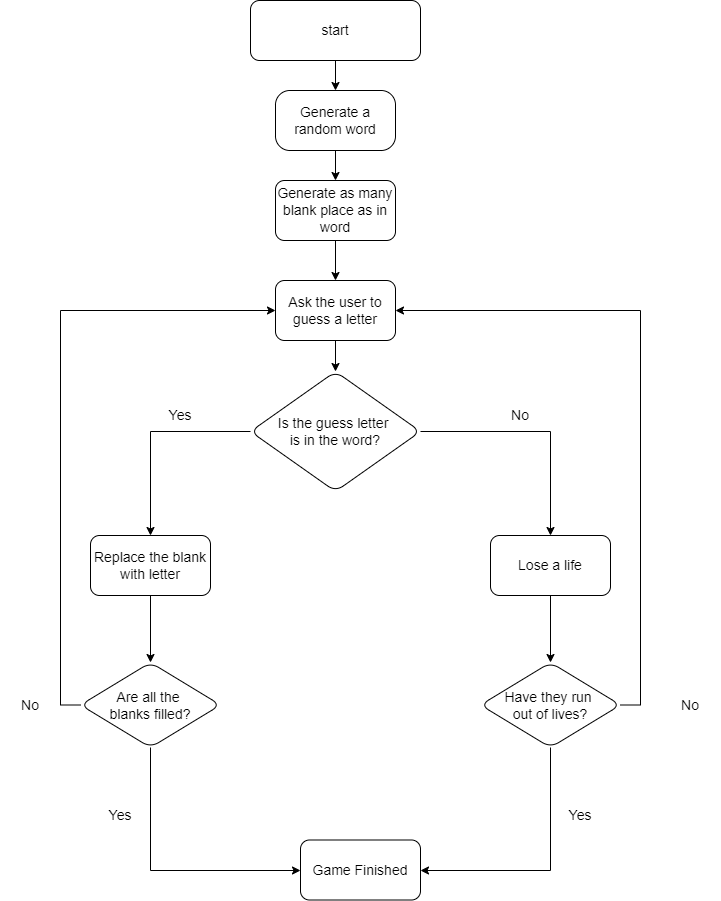

The diagram above was exported from draw.io. Its source (the exported page's mxGraphModel, read from the mxfile embedded in the PNG):
<mxGraphModel dx="782" dy="475" grid="1" gridSize="10" guides="1" tooltips="1" connect="1" arrows="1" fold="1" page="1" pageScale="1" pageWidth="827" pageHeight="1169" math="0" shadow="0">
  <root>
    <mxCell id="0" />
    <mxCell id="1" parent="0" />
    <mxCell id="9acJv4srjzj3TSnCQetw-2" value="start" style="rounded=1;whiteSpace=wrap;html=1;" parent="1" vertex="1">
      <mxGeometry x="270" y="20" width="170" height="60" as="geometry" />
    </mxCell>
    <mxCell id="9acJv4srjzj3TSnCQetw-3" value="Generate a random word" style="rounded=1;whiteSpace=wrap;html=1;arcSize=24;" parent="1" vertex="1">
      <mxGeometry x="295" y="110" width="120" height="60" as="geometry" />
    </mxCell>
    <mxCell id="9acJv4srjzj3TSnCQetw-8" value="" style="edgeStyle=orthogonalEdgeStyle;rounded=0;orthogonalLoop=1;jettySize=auto;html=1;" parent="1" source="9acJv4srjzj3TSnCQetw-4" target="9acJv4srjzj3TSnCQetw-7" edge="1">
      <mxGeometry relative="1" as="geometry" />
    </mxCell>
    <mxCell id="9acJv4srjzj3TSnCQetw-4" value="Generate as many blank place as in word" style="rounded=1;whiteSpace=wrap;html=1;" parent="1" vertex="1">
      <mxGeometry x="295" y="200" width="120" height="60" as="geometry" />
    </mxCell>
    <mxCell id="9acJv4srjzj3TSnCQetw-5" value="" style="endArrow=classic;html=1;rounded=0;entryX=0.5;entryY=0;entryDx=0;entryDy=0;exitX=0.5;exitY=1;exitDx=0;exitDy=0;" parent="1" source="9acJv4srjzj3TSnCQetw-2" target="9acJv4srjzj3TSnCQetw-3" edge="1">
      <mxGeometry width="50" height="50" relative="1" as="geometry">
        <mxPoint x="380" y="250" as="sourcePoint" />
        <mxPoint x="430" y="200" as="targetPoint" />
      </mxGeometry>
    </mxCell>
    <mxCell id="9acJv4srjzj3TSnCQetw-6" value="" style="endArrow=classic;html=1;rounded=0;entryX=0.5;entryY=0;entryDx=0;entryDy=0;exitX=0.5;exitY=1;exitDx=0;exitDy=0;" parent="1" source="9acJv4srjzj3TSnCQetw-3" target="9acJv4srjzj3TSnCQetw-4" edge="1">
      <mxGeometry width="50" height="50" relative="1" as="geometry">
        <mxPoint x="365" y="90" as="sourcePoint" />
        <mxPoint x="365" y="120" as="targetPoint" />
      </mxGeometry>
    </mxCell>
    <mxCell id="9acJv4srjzj3TSnCQetw-10" value="" style="edgeStyle=orthogonalEdgeStyle;rounded=0;orthogonalLoop=1;jettySize=auto;html=1;" parent="1" source="9acJv4srjzj3TSnCQetw-7" target="9acJv4srjzj3TSnCQetw-9" edge="1">
      <mxGeometry relative="1" as="geometry" />
    </mxCell>
    <mxCell id="9acJv4srjzj3TSnCQetw-7" value="Ask the user to guess a letter" style="whiteSpace=wrap;html=1;rounded=1;" parent="1" vertex="1">
      <mxGeometry x="295" y="300" width="120" height="60" as="geometry" />
    </mxCell>
    <mxCell id="9acJv4srjzj3TSnCQetw-12" value="" style="edgeStyle=orthogonalEdgeStyle;rounded=0;orthogonalLoop=1;jettySize=auto;html=1;" parent="1" source="9acJv4srjzj3TSnCQetw-9" target="9acJv4srjzj3TSnCQetw-11" edge="1">
      <mxGeometry relative="1" as="geometry" />
    </mxCell>
    <mxCell id="9acJv4srjzj3TSnCQetw-9" value="Is the guess letter &lt;br&gt;is in the word?" style="rhombus;whiteSpace=wrap;html=1;rounded=1;" parent="1" vertex="1">
      <mxGeometry x="270" y="391" width="170" height="120" as="geometry" />
    </mxCell>
    <mxCell id="9acJv4srjzj3TSnCQetw-19" value="" style="edgeStyle=orthogonalEdgeStyle;rounded=0;orthogonalLoop=1;jettySize=auto;html=1;" parent="1" source="9acJv4srjzj3TSnCQetw-11" target="9acJv4srjzj3TSnCQetw-18" edge="1">
      <mxGeometry relative="1" as="geometry" />
    </mxCell>
    <mxCell id="9acJv4srjzj3TSnCQetw-11" value="Lose a life" style="rounded=1;whiteSpace=wrap;html=1;" parent="1" vertex="1">
      <mxGeometry x="510" y="555" width="120" height="60" as="geometry" />
    </mxCell>
    <mxCell id="9acJv4srjzj3TSnCQetw-14" style="edgeStyle=orthogonalEdgeStyle;rounded=0;orthogonalLoop=1;jettySize=auto;html=1;exitX=0;exitY=0.5;exitDx=0;exitDy=0;" parent="1" source="9acJv4srjzj3TSnCQetw-9" target="9acJv4srjzj3TSnCQetw-13" edge="1">
      <mxGeometry relative="1" as="geometry">
        <mxPoint x="170" y="400" as="sourcePoint" />
        <Array as="points" />
      </mxGeometry>
    </mxCell>
    <mxCell id="9acJv4srjzj3TSnCQetw-21" style="edgeStyle=orthogonalEdgeStyle;rounded=0;orthogonalLoop=1;jettySize=auto;html=1;exitX=0.5;exitY=1;exitDx=0;exitDy=0;entryX=0.5;entryY=0;entryDx=0;entryDy=0;" parent="1" source="9acJv4srjzj3TSnCQetw-13" target="9acJv4srjzj3TSnCQetw-20" edge="1">
      <mxGeometry relative="1" as="geometry" />
    </mxCell>
    <mxCell id="9acJv4srjzj3TSnCQetw-13" value="Replace the blank with letter" style="rounded=1;whiteSpace=wrap;html=1;" parent="1" vertex="1">
      <mxGeometry x="110" y="555" width="120" height="60" as="geometry" />
    </mxCell>
    <mxCell id="9acJv4srjzj3TSnCQetw-15" value="No" style="text;html=1;strokeColor=none;fillColor=none;align=center;verticalAlign=middle;whiteSpace=wrap;rounded=0;" parent="1" vertex="1">
      <mxGeometry x="510" y="420" width="60" height="30" as="geometry" />
    </mxCell>
    <mxCell id="9acJv4srjzj3TSnCQetw-16" value="Yes" style="text;html=1;strokeColor=none;fillColor=none;align=center;verticalAlign=middle;whiteSpace=wrap;rounded=0;" parent="1" vertex="1">
      <mxGeometry x="170" y="420" width="60" height="30" as="geometry" />
    </mxCell>
    <mxCell id="9acJv4srjzj3TSnCQetw-24" style="edgeStyle=orthogonalEdgeStyle;rounded=0;orthogonalLoop=1;jettySize=auto;html=1;exitX=0.5;exitY=1;exitDx=0;exitDy=0;" parent="1" source="9acJv4srjzj3TSnCQetw-18" target="9acJv4srjzj3TSnCQetw-22" edge="1">
      <mxGeometry relative="1" as="geometry">
        <Array as="points">
          <mxPoint x="570" y="890" />
        </Array>
      </mxGeometry>
    </mxCell>
    <mxCell id="9acJv4srjzj3TSnCQetw-33" style="edgeStyle=orthogonalEdgeStyle;rounded=0;orthogonalLoop=1;jettySize=auto;html=1;exitX=1;exitY=0.5;exitDx=0;exitDy=0;entryX=1;entryY=0.5;entryDx=0;entryDy=0;" parent="1" source="9acJv4srjzj3TSnCQetw-18" target="9acJv4srjzj3TSnCQetw-7" edge="1">
      <mxGeometry relative="1" as="geometry" />
    </mxCell>
    <mxCell id="9acJv4srjzj3TSnCQetw-18" value="Have they run &lt;br&gt;out of lives?" style="rhombus;whiteSpace=wrap;html=1;rounded=1;" parent="1" vertex="1">
      <mxGeometry x="500" y="682" width="140" height="85" as="geometry" />
    </mxCell>
    <mxCell id="9acJv4srjzj3TSnCQetw-23" value="" style="edgeStyle=orthogonalEdgeStyle;rounded=0;orthogonalLoop=1;jettySize=auto;html=1;" parent="1" source="9acJv4srjzj3TSnCQetw-20" target="9acJv4srjzj3TSnCQetw-22" edge="1">
      <mxGeometry relative="1" as="geometry">
        <Array as="points">
          <mxPoint x="170" y="890" />
        </Array>
      </mxGeometry>
    </mxCell>
    <mxCell id="9acJv4srjzj3TSnCQetw-30" style="edgeStyle=orthogonalEdgeStyle;rounded=0;orthogonalLoop=1;jettySize=auto;html=1;exitX=0;exitY=0.5;exitDx=0;exitDy=0;entryX=0;entryY=0.5;entryDx=0;entryDy=0;" parent="1" source="9acJv4srjzj3TSnCQetw-20" target="9acJv4srjzj3TSnCQetw-7" edge="1">
      <mxGeometry relative="1" as="geometry" />
    </mxCell>
    <mxCell id="9acJv4srjzj3TSnCQetw-20" value="Are all the &lt;br&gt;blanks filled?" style="rhombus;whiteSpace=wrap;html=1;rounded=1;" parent="1" vertex="1">
      <mxGeometry x="100" y="682" width="140" height="85" as="geometry" />
    </mxCell>
    <mxCell id="9acJv4srjzj3TSnCQetw-22" value="Game Finished" style="whiteSpace=wrap;html=1;rounded=1;" parent="1" vertex="1">
      <mxGeometry x="320" y="859.5" width="120" height="60" as="geometry" />
    </mxCell>
    <mxCell id="9acJv4srjzj3TSnCQetw-25" value="Yes" style="text;html=1;strokeColor=none;fillColor=none;align=center;verticalAlign=middle;whiteSpace=wrap;rounded=0;" parent="1" vertex="1">
      <mxGeometry x="110" y="820" width="60" height="30" as="geometry" />
    </mxCell>
    <mxCell id="9acJv4srjzj3TSnCQetw-26" value="No" style="text;html=1;strokeColor=none;fillColor=none;align=center;verticalAlign=middle;whiteSpace=wrap;rounded=0;" parent="1" vertex="1">
      <mxGeometry x="20" y="709.5" width="60" height="30" as="geometry" />
    </mxCell>
    <mxCell id="9acJv4srjzj3TSnCQetw-27" value="No" style="text;html=1;strokeColor=none;fillColor=none;align=center;verticalAlign=middle;whiteSpace=wrap;rounded=0;" parent="1" vertex="1">
      <mxGeometry x="680" y="709.5" width="60" height="30" as="geometry" />
    </mxCell>
    <mxCell id="9acJv4srjzj3TSnCQetw-28" value="Yes" style="text;html=1;strokeColor=none;fillColor=none;align=center;verticalAlign=middle;whiteSpace=wrap;rounded=0;" parent="1" vertex="1">
      <mxGeometry x="570" y="820" width="60" height="30" as="geometry" />
    </mxCell>
  </root>
</mxGraphModel>